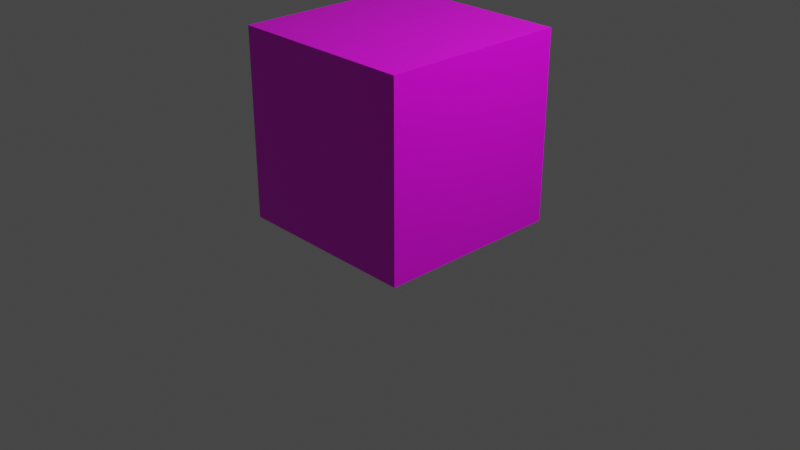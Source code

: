 # Source: box.blend  (saved by Blender 3.2.14; exported with 4.5.12 LTS)
import bpy
from mathutils import Matrix  # noqa: F401  (used for matrix-valued properties, if any)

bpy.ops.wm.read_factory_settings(use_empty=True)
scene = bpy.context.scene
scene.name = 'Scene'

# ---- collections
col_collection = bpy.data.collections.new('Collection'); scene.collection.children.link(col_collection)

# ---- images (referenced by path relative to the original .blend; pixels are not part of the script)
import os
ASSET_DIR = os.environ.get("B2B_ASSET_DIR", "")  # directory of the original .blend (textures are referenced by path, not embedded)
HERE = os.path.dirname(os.path.abspath(__file__))  # packed textures are extracted next to this script under _unpacked/

def load_image(name, relpath, width, height, colorspace="sRGB"):
    """Load a texture the original file referenced (path relative to the .blend, or extracted next to this script)."""
    p = next((c for c in (os.path.join(HERE, relpath), os.path.join(ASSET_DIR, relpath)) if relpath and os.path.exists(c)), "")
    if p:
        img = bpy.data.images.load(p, check_existing=True)
        img.name = name
    else:  # same state as the original file: an image datablock whose file is absent (Cycles renders it pink)
        img = bpy.data.images.new(name, width, height)
        img.source = "FILE"
        img.filepath = "//" + (relpath or name)
    img.colorspace_settings.name = colorspace
    return img
img_coord_png = load_image('coord.png', 'coord.png', 1024, 1024, 'sRGB')

# ---- materials (node trees are filled in below, after node groups)
mat_material = bpy.data.materials.new('Material')
mat_material.alpha_threshold = 0.0
mat_material.use_transparent_shadow = False
mat_material.line_color = (0.0, 0.0, 0.0, 1.0)

# ---- material node trees
mat_material.use_nodes = True; mat_material.node_tree.nodes.clear()
_N = mat_material.node_tree.nodes; _L = mat_material.node_tree.links
n0 = _N.new('ShaderNodeOutputMaterial'); n0.name = 'Material Output'; n0.location = (300, 300)
n1 = _N.new('ShaderNodeBsdfPrincipled'); n1.name = 'Principled BSDF'; n1.location = (10, 300)
n1.distribution = 'GGX'
n1.subsurface_method = 'RANDOM_WALK_SKIN'
n1.inputs[2].default_value = 0.4
n1.inputs[3].default_value = 1.45
n1.inputs[27].default_value = (0.0, 0.0, 0.0, 1.0)
n1.inputs[28].default_value = 1.0
n2 = _N.new('ShaderNodeTexImage'); n2.name = 'Image Texture'; n2.location = (-280, 260)
n2.image = img_coord_png
_L.new(n1.outputs[0], n0.inputs[0])
_L.new(n2.outputs[0], n1.inputs[0])
n0.is_active_output = True

# ---- world
world_world = bpy.data.worlds.new('World'); scene.world = world_world
world_world.use_nodes = True; world_world.node_tree.nodes.clear()
_N = world_world.node_tree.nodes; _L = world_world.node_tree.links
n0 = _N.new('ShaderNodeOutputWorld'); n0.name = 'World Output'; n0.location = (300, 300)
n1 = _N.new('ShaderNodeBackground'); n1.name = 'Background'; n1.location = (10, 300)
n1.inputs[0].default_value = (0.05088, 0.05088, 0.05088, 1.0)
_L.new(n1.outputs[0], n0.inputs[0])
n0.is_active_output = True
world_world.color = (0.05088, 0.05088, 0.05088)
world_world.use_sun_shadow = False
world_world.sun_shadow_jitter_overblur = 0.0

# ---- cameras
cam_camera = bpy.data.cameras.new('Camera')
cam_camera.clip_end = 100.0
cam_camera.ortho_scale = 7.314

# ---- lights
light_light = bpy.data.lights.new('Light', 'POINT')
light_light.transmission_factor = 0.0
light_light.energy = 1000.0
light_light.shadow_soft_size = 0.1
light_light.shadow_maximum_resolution = 0.006
light_light.use_absolute_resolution = True

# ---- meshes
me_cube = bpy.data.meshes.new('Cube')
me_cube.from_pydata([(1.0, 1.0, 1.0), (1.0, 1.0, -1.0), (1.0, -1.0, 1.0), (1.0, -1.0, -1.0), (-1.0, 1.0, 1.0), (-1.0, 1.0, -1.0), (-1.0, -1.0, 1.0), (-1.0, -1.0, -1.0)], [], [(0, 4, 6, 2), (3, 2, 6, 7), (7, 6, 4, 5), (5, 1, 3, 7), (1, 0, 2, 3), (5, 4, 0, 1)])
_uv = me_cube.uv_layers.new(name='UVMap')
_uv.uv.foreach_set('vector', [0.0, 0.0, 0.3333, 0.0, 0.3333, 0.3333, 0.0, 0.3333, 0.3333, 0.3333, 0.3333, 0.6667, 0.0, 0.6667, 0.0, 0.3333, 0.6667, 0.0, 0.6667, 0.3333, 0.3333, 0.3333, 0.3333, 0.0, 0.3498, 0.3333, 0.6832, 0.3333, 0.6832, 0.6667, 0.3498, 0.6667, 0.3333, 0.6667, 0.3333, 1.0, 0.0, 1.0, 0.0, 0.6667, 1.0, 0.0, 1.0, 0.3333, 0.7017, 0.3333, 0.7017, 0.0])
me_cube.materials.append(mat_material)
me_cube.use_mirror_vertex_groups = False
me_cube.update()

# ---- objects
ob_arena = bpy.data.objects.new('arena', me_cube)
ob_light = bpy.data.objects.new('Light', light_light)
ob_camera = bpy.data.objects.new('Camera', cam_camera)

# ---- transforms, parenting, visibility, modifiers, constraints
ob_arena.location = (0.0, 0.0, 1.0)
ob_arena.lock_rotations_4d = False
ob_arena.empty_display_type = 'ARROWS'
ob_arena.lineart.crease_threshold = 0.0
ob_light.location = (4.076, 1.005, 5.904)
ob_light.rotation_euler = (0.6503, 0.05522, 1.866)
ob_light.lock_rotations_4d = False
ob_light.empty_display_type = 'ARROWS'
ob_light.color = (0.0, 0.0, 0.0, 0.0)
ob_light.lineart.crease_threshold = 0.0
ob_camera.location = (7.359, -6.926, 4.958)
ob_camera.rotation_euler = (1.109, 0.0, 0.8149)
ob_camera.lock_rotations_4d = False
ob_camera.empty_display_type = 'ARROWS'
ob_camera.color = (0.0, 0.0, 0.0, 0.0)
ob_camera.display_type = 'WIRE'
ob_camera.lineart.crease_threshold = 0.0

# ---- collection membership
col_collection.objects.link(ob_arena)
col_collection.objects.link(ob_light)
col_collection.objects.link(ob_camera)

# ---- scene / render settings (as saved in the file)
scene.camera = ob_camera
scene.frame_start = 1; scene.frame_end = 250; scene.frame_set(1)
scene.render.engine = 'BLENDER_EEVEE_NEXT'
scene.cycles.sampling_pattern = 'TABULATED_SOBOL'
scene.cycles.use_light_tree = False
scene.view_settings.view_transform = 'Filmic'
bpy.context.view_layer.update()
